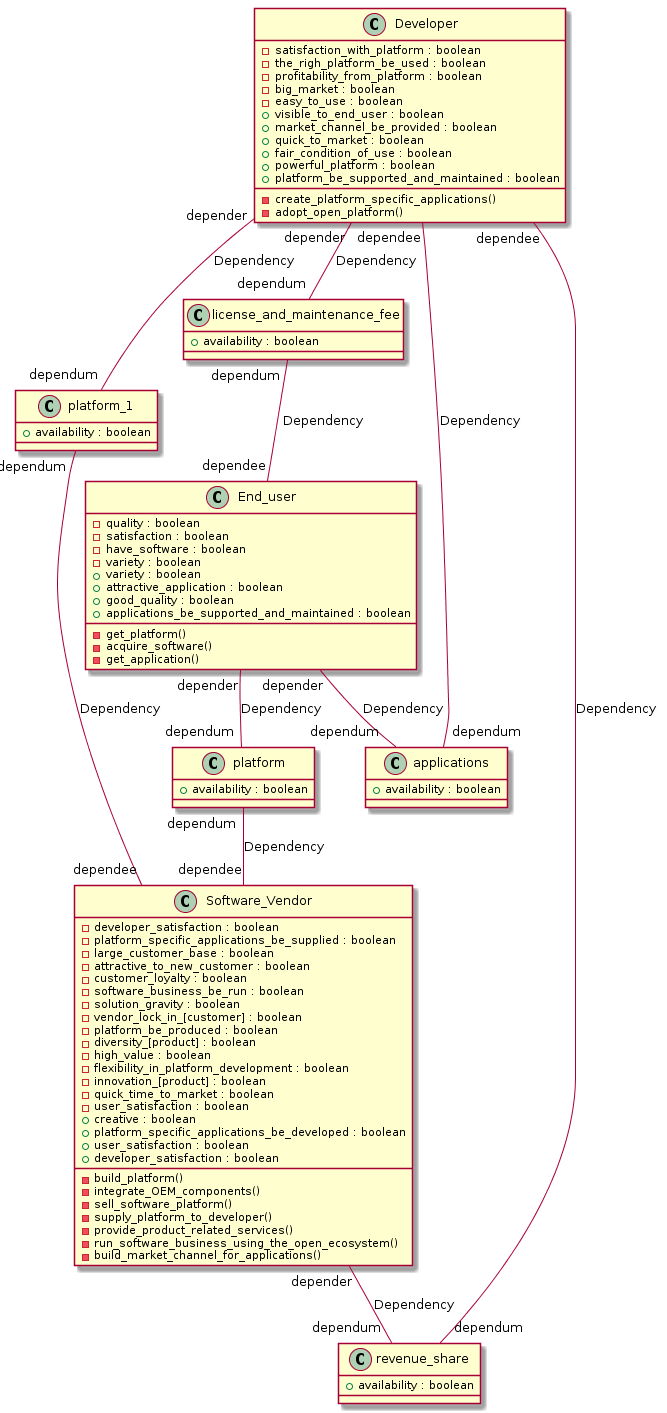

The diagram above was rendered by PlantUML. Its source (embedded in the PNG):
@startuml
Class Developer{ 
{field} -satisfaction_with_platform : boolean
{field} -the_righ_platform_be_used : boolean
{method} -create_platform_specific_applications()
{method} -adopt_open_platform()
{field} -profitability_from_platform : boolean
{field} -big_market : boolean
{field} -easy_to_use : boolean
}
Class End_user{ 
{field} -quality : boolean
{field} -satisfaction : boolean
{field} -have_software : boolean
{field} -variety : boolean
{method} -get_platform()
{method} -acquire_software()
{method} -get_application()
}
Class Software_Vendor{ 
{method} -build_platform()
{method} -integrate_OEM_components()
{method} -sell_software_platform()
{method} -supply_platform_to_developer()
{field} -developer_satisfaction : boolean
{field} -platform_specific_applications_be_supplied : boolean
{method} -provide_product_related_services()
{field} -large_customer_base : boolean
{field} -attractive_to_new_customer : boolean
{field} -customer_loyalty : boolean
{field} -software_business_be_run : boolean
{field} -solution_gravity : boolean
{method} -run_software_business_using_the_open_ecosystem()
{field} -vendor_lock_in_[customer] : boolean
{field} -platform_be_produced : boolean
{field} -diversity_[product] : boolean
{field} -high_value : boolean
{field} -flexibility_in_platform_development : boolean
{field} -innovation_[product] : boolean
{field} -quick_time_to_market : boolean
{method} -build_market_channel_for_applications()
{field} -user_satisfaction : boolean
}
Class revenue_share {
{field} +availability : boolean
}
Software_Vendor "depender" -- "dependum" revenue_share : Dependency
revenue_share "dependum" -- "dependee" Developer : Dependency
Class Software_Vendor{
{field} +creative : boolean 
}
Class End_user{
{field} +variety : boolean 
}
Class Software_Vendor{
{field} +platform_specific_applications_be_developed : boolean 
}
Class Developer{
{field} +visible_to_end_user : boolean 
}
Class Developer{
{field} +market_channel_be_provided : boolean 
}
Class End_user{
{field} +attractive_application : boolean 
}
Class Developer{
{field} +quick_to_market : boolean 
}
Class End_user{
{field} +good_quality : boolean 
}
Class End_user{
{field} +applications_be_supported_and_maintained : boolean 
}
Class applications {
{field} +availability : boolean
}
End_user "depender" -- "dependum" applications : Dependency
applications "dependum" -- "dependee" Developer : Dependency
Class platform {
{field} +availability : boolean
}
End_user "depender" -- "dependum" platform : Dependency
platform "dependum" -- "dependee" Software_Vendor : Dependency
Class license_and_maintenance_fee {
{field} +availability : boolean
}
Developer "depender" -- "dependum" license_and_maintenance_fee : Dependency
license_and_maintenance_fee "dependum" -- "dependee" End_user : Dependency
Class Software_Vendor{
{field} +user_satisfaction : boolean 
}
Class Developer{
{field} +fair_condition_of_use : boolean 
}
Class platform_1 {
{field} +availability : boolean
}
Developer "depender" -- "dependum" platform_1 : Dependency
platform_1 "dependum" -- "dependee" Software_Vendor : Dependency
Class Developer{
{field} +powerful_platform : boolean 
}
Class Developer{
{field} +platform_be_supported_and_maintained : boolean 
}
Class Software_Vendor{
{field} +developer_satisfaction : boolean 
}
@enduml